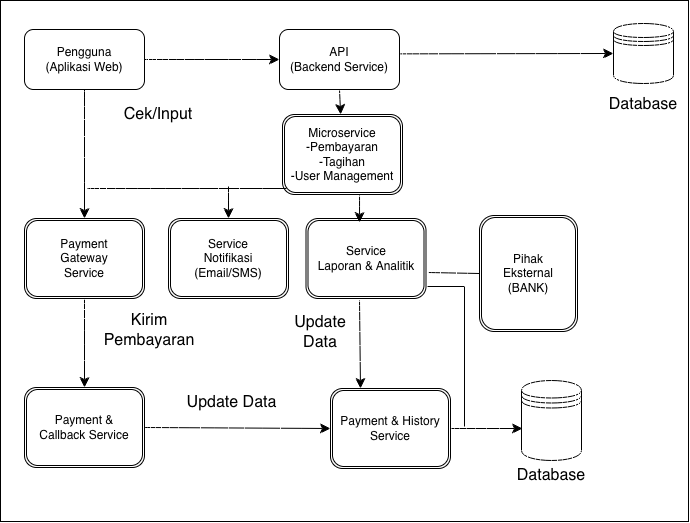

The diagram above was exported from draw.io. Its source (the exported page's mxGraphModel, read from the mxfile embedded in the PNG):
<mxGraphModel dx="1099" dy="882" grid="0" gridSize="10" guides="1" tooltips="1" connect="1" arrows="1" fold="1" page="0" pageScale="1" pageWidth="827" pageHeight="1169" math="0" shadow="0">
  <root>
    <mxCell id="0" />
    <mxCell id="1" parent="0" />
    <mxCell id="MUHm5hGLReQBsfCEaOL2-1" parent="1" style="rounded=0;whiteSpace=wrap;html=1;" value="" vertex="1">
      <mxGeometry height="521" width="688" x="-158" y="-99" as="geometry" />
    </mxCell>
    <mxCell id="MUHm5hGLReQBsfCEaOL2-2" parent="1" style="rounded=1;whiteSpace=wrap;html=1;roundedPerimeter=1;" value="Pengguna&lt;div&gt;(Aplikasi Web)&lt;/div&gt;" vertex="1">
      <mxGeometry height="60" width="120" x="-134" y="-70" as="geometry" />
    </mxCell>
    <mxCell id="MUHm5hGLReQBsfCEaOL2-3" parent="1" style="rounded=1;whiteSpace=wrap;html=1;roundedPerimeter=1;" value="API&lt;div&gt;(Backend Service)&lt;/div&gt;" vertex="1">
      <mxGeometry height="60" width="120" x="121" y="-70" as="geometry" />
    </mxCell>
    <mxCell id="1JFVot77RNKngIuQd0lv-1" parent="1" style="shape=datastore;whiteSpace=wrap;html=1;" value="" vertex="1">
      <mxGeometry height="60" width="60" x="455" y="-76" as="geometry" />
    </mxCell>
    <mxCell id="1JFVot77RNKngIuQd0lv-2" parent="1" style="text;html=1;whiteSpace=wrap;strokeColor=none;fillColor=none;align=center;verticalAlign=middle;rounded=0;fontSize=16;" value="Database" vertex="1">
      <mxGeometry height="30" width="60" x="455" y="-10" as="geometry" />
    </mxCell>
    <mxCell id="1JFVot77RNKngIuQd0lv-3" edge="1" parent="1" source="MUHm5hGLReQBsfCEaOL2-2" style="endArrow=classic;html=1;rounded=0;fontSize=12;defaultLabelBackgroundColor=page;labelPadding=0 4;startSize=8;endSize=8;curved=1;exitX=1;exitY=0.5;exitDx=0;exitDy=0;entryX=0;entryY=0.5;entryDx=0;entryDy=0;" target="MUHm5hGLReQBsfCEaOL2-3" value="">
      <mxGeometry height="50" relative="1" width="50" as="geometry">
        <mxPoint x="175" y="210" as="sourcePoint" />
        <mxPoint x="225" y="160" as="targetPoint" />
      </mxGeometry>
    </mxCell>
    <mxCell id="1JFVot77RNKngIuQd0lv-4" edge="1" parent="1" source="MUHm5hGLReQBsfCEaOL2-3" style="endArrow=classic;html=1;rounded=0;fontSize=12;defaultLabelBackgroundColor=page;labelPadding=0 4;startSize=8;endSize=8;curved=1;entryX=0;entryY=0.5;entryDx=0;entryDy=0;exitX=1.033;exitY=0.4;exitDx=0;exitDy=0;" target="1JFVot77RNKngIuQd0lv-1" value="">
      <mxGeometry height="50" relative="1" width="50" as="geometry">
        <mxPoint x="175" y="210" as="sourcePoint" />
        <mxPoint x="225" y="160" as="targetPoint" />
      </mxGeometry>
    </mxCell>
    <mxCell id="1JFVot77RNKngIuQd0lv-5" parent="1" style="text;html=1;whiteSpace=wrap;strokeColor=none;fillColor=none;align=center;verticalAlign=middle;rounded=0;fontSize=16;" value="Cek/Input" vertex="1">
      <mxGeometry height="30" width="60" x="-30" as="geometry" />
    </mxCell>
    <mxCell id="1JFVot77RNKngIuQd0lv-6" parent="1" style="shape=ext;double=1;rounded=1;whiteSpace=wrap;html=1;" value="Payment&lt;div&gt;Gateway&lt;/div&gt;&lt;div&gt;Service&lt;/div&gt;" vertex="1">
      <mxGeometry height="80" width="120" x="-134" y="119" as="geometry" />
    </mxCell>
    <mxCell id="1JFVot77RNKngIuQd0lv-7" parent="1" style="shape=ext;double=1;rounded=1;whiteSpace=wrap;html=1;" value="Service&lt;div&gt;Notifikasi&lt;/div&gt;&lt;div&gt;(Email/SMS)&lt;/div&gt;" vertex="1">
      <mxGeometry height="80" width="120" x="10" y="119" as="geometry" />
    </mxCell>
    <mxCell id="1JFVot77RNKngIuQd0lv-8" parent="1" style="shape=ext;double=1;rounded=1;whiteSpace=wrap;html=1;" value="Service&lt;div&gt;Laporan &amp;amp; Analitik&lt;/div&gt;" vertex="1">
      <mxGeometry height="80" width="120" x="147.5" y="119" as="geometry" />
    </mxCell>
    <mxCell id="1JFVot77RNKngIuQd0lv-9" parent="1" style="shape=ext;double=1;rounded=1;whiteSpace=wrap;html=1;" value="Pihak&lt;div&gt;Eksternal&lt;/div&gt;&lt;div&gt;(BANK)&lt;/div&gt;" vertex="1">
      <mxGeometry height="116" width="98" x="321" y="116" as="geometry" />
    </mxCell>
    <mxCell id="1JFVot77RNKngIuQd0lv-10" edge="1" parent="1" source="1JFVot77RNKngIuQd0lv-8" style="endArrow=none;html=1;rounded=0;fontSize=12;defaultLabelBackgroundColor=page;labelPadding=0 4;startSize=8;endSize=8;curved=1;entryX=0;entryY=0.5;entryDx=0;entryDy=0;exitX=1.017;exitY=0.675;exitDx=0;exitDy=0;exitPerimeter=0;" target="1JFVot77RNKngIuQd0lv-9" value="">
      <mxGeometry height="50" relative="1" width="50" as="geometry">
        <mxPoint x="175" y="159" as="sourcePoint" />
        <mxPoint x="225" y="109" as="targetPoint" />
      </mxGeometry>
    </mxCell>
    <mxCell id="1JFVot77RNKngIuQd0lv-12" parent="1" style="shape=ext;double=1;rounded=1;whiteSpace=wrap;html=1;" value="Microservice&lt;div&gt;-Pembayaran&lt;/div&gt;&lt;div&gt;-Tagihan&lt;/div&gt;&lt;div&gt;-User Management&lt;/div&gt;" vertex="1">
      <mxGeometry height="80" width="120" x="124" y="15" as="geometry" />
    </mxCell>
    <mxCell id="1JFVot77RNKngIuQd0lv-13" edge="1" parent="1" source="MUHm5hGLReQBsfCEaOL2-3" style="endArrow=classic;html=1;rounded=0;fontSize=12;defaultLabelBackgroundColor=page;labelPadding=0 4;startSize=8;endSize=8;curved=1;exitX=0.5;exitY=1;exitDx=0;exitDy=0;" target="1JFVot77RNKngIuQd0lv-12" value="">
      <mxGeometry height="50" relative="1" width="50" as="geometry">
        <mxPoint x="175" y="137" as="sourcePoint" />
        <mxPoint x="225" y="87" as="targetPoint" />
      </mxGeometry>
    </mxCell>
    <mxCell id="1JFVot77RNKngIuQd0lv-14" edge="1" parent="1" source="MUHm5hGLReQBsfCEaOL2-2" style="endArrow=classic;html=1;rounded=0;fontSize=12;defaultLabelBackgroundColor=page;labelPadding=0 4;startSize=8;endSize=8;curved=1;exitX=0.5;exitY=1;exitDx=0;exitDy=0;" target="1JFVot77RNKngIuQd0lv-6" value="">
      <mxGeometry height="50" relative="1" width="50" as="geometry">
        <mxPoint x="175" y="137" as="sourcePoint" />
        <mxPoint x="225" y="87" as="targetPoint" />
      </mxGeometry>
    </mxCell>
    <mxCell id="1JFVot77RNKngIuQd0lv-15" edge="1" parent="1" style="endArrow=none;html=1;rounded=0;fontSize=12;defaultLabelBackgroundColor=page;labelPadding=0 4;startSize=8;endSize=8;curved=1;entryX=0.033;entryY=0.925;entryDx=0;entryDy=0;entryPerimeter=0;" target="1JFVot77RNKngIuQd0lv-12" value="">
      <mxGeometry height="50" relative="1" width="50" as="geometry">
        <mxPoint x="-71" y="89" as="sourcePoint" />
        <mxPoint x="225" y="87" as="targetPoint" />
      </mxGeometry>
    </mxCell>
    <mxCell id="1JFVot77RNKngIuQd0lv-16" edge="1" parent="1" style="endArrow=classic;html=1;rounded=0;fontSize=12;defaultLabelBackgroundColor=page;labelPadding=0 4;startSize=8;endSize=8;curved=1;entryX=0.5;entryY=0;entryDx=0;entryDy=0;" target="1JFVot77RNKngIuQd0lv-7" value="">
      <mxGeometry height="50" relative="1" width="50" as="geometry">
        <mxPoint x="70" y="87" as="sourcePoint" />
        <mxPoint x="225" y="87" as="targetPoint" />
      </mxGeometry>
    </mxCell>
    <mxCell id="1JFVot77RNKngIuQd0lv-17" edge="1" parent="1" source="1JFVot77RNKngIuQd0lv-12" style="endArrow=classic;html=1;rounded=0;fontSize=12;defaultLabelBackgroundColor=page;labelPadding=0 4;startSize=8;endSize=8;curved=1;exitX=0.642;exitY=1.013;exitDx=0;exitDy=0;entryX=0.446;entryY=0.05;entryDx=0;entryDy=0;exitPerimeter=0;entryPerimeter=0;" target="1JFVot77RNKngIuQd0lv-8" value="">
      <mxGeometry height="50" relative="1" width="50" as="geometry">
        <mxPoint x="175" y="137" as="sourcePoint" />
        <mxPoint x="225" y="87" as="targetPoint" />
      </mxGeometry>
    </mxCell>
    <mxCell id="1JFVot77RNKngIuQd0lv-18" parent="1" style="shape=ext;double=1;rounded=1;whiteSpace=wrap;html=1;" value="Payment &amp;amp; History&lt;div&gt;Service&lt;/div&gt;" vertex="1">
      <mxGeometry height="80" width="120" x="172" y="289" as="geometry" />
    </mxCell>
    <mxCell id="1JFVot77RNKngIuQd0lv-19" parent="1" style="shape=ext;double=1;rounded=1;whiteSpace=wrap;html=1;" value="Payment &amp;amp;&lt;div&gt;Callback Service&lt;/div&gt;" vertex="1">
      <mxGeometry height="80" width="120" x="-134" y="288" as="geometry" />
    </mxCell>
    <mxCell id="1JFVot77RNKngIuQd0lv-20" edge="1" parent="1" source="1JFVot77RNKngIuQd0lv-6" style="endArrow=classic;html=1;rounded=0;fontSize=12;defaultLabelBackgroundColor=page;labelPadding=0 4;startSize=8;endSize=8;curved=1;exitX=0.5;exitY=1;exitDx=0;exitDy=0;entryX=0.5;entryY=0;entryDx=0;entryDy=0;" target="1JFVot77RNKngIuQd0lv-19" value="">
      <mxGeometry height="50" relative="1" width="50" as="geometry">
        <mxPoint x="175" y="122" as="sourcePoint" />
        <mxPoint x="225" y="72" as="targetPoint" />
      </mxGeometry>
    </mxCell>
    <mxCell id="1JFVot77RNKngIuQd0lv-21" edge="1" parent="1" source="1JFVot77RNKngIuQd0lv-8" style="endArrow=classic;html=1;rounded=0;fontSize=12;defaultLabelBackgroundColor=page;labelPadding=0 4;startSize=8;endSize=8;curved=1;exitX=0.446;exitY=1.025;exitDx=0;exitDy=0;entryX=0.25;entryY=0;entryDx=0;entryDy=0;exitPerimeter=0;" target="1JFVot77RNKngIuQd0lv-18" value="">
      <mxGeometry height="50" relative="1" width="50" as="geometry">
        <mxPoint x="175" y="122" as="sourcePoint" />
        <mxPoint x="225" y="72" as="targetPoint" />
      </mxGeometry>
    </mxCell>
    <mxCell id="1JFVot77RNKngIuQd0lv-22" parent="1" style="text;html=1;whiteSpace=wrap;strokeColor=none;fillColor=none;align=center;verticalAlign=middle;rounded=0;fontSize=16;" value="Kirim&lt;div&gt;Pembayaran&lt;/div&gt;" vertex="1">
      <mxGeometry height="30" width="60" x="-39" y="216" as="geometry" />
    </mxCell>
    <mxCell id="1JFVot77RNKngIuQd0lv-23" parent="1" style="text;html=1;whiteSpace=wrap;strokeColor=none;fillColor=none;align=center;verticalAlign=middle;rounded=0;fontSize=16;" value="Update Data" vertex="1">
      <mxGeometry height="30" width="60" x="132" y="218" as="geometry" />
    </mxCell>
    <mxCell id="1JFVot77RNKngIuQd0lv-24" edge="1" parent="1" source="1JFVot77RNKngIuQd0lv-19" style="endArrow=classic;html=1;rounded=0;fontSize=12;defaultLabelBackgroundColor=page;labelPadding=0 4;startSize=8;endSize=8;curved=1;exitX=1;exitY=0.5;exitDx=0;exitDy=0;entryX=0;entryY=0.5;entryDx=0;entryDy=0;" target="1JFVot77RNKngIuQd0lv-18" value="">
      <mxGeometry height="50" relative="1" width="50" as="geometry">
        <mxPoint x="175" y="113" as="sourcePoint" />
        <mxPoint x="225" y="63" as="targetPoint" />
      </mxGeometry>
    </mxCell>
    <mxCell id="1JFVot77RNKngIuQd0lv-25" parent="1" style="text;html=1;whiteSpace=wrap;strokeColor=none;fillColor=none;align=center;verticalAlign=middle;rounded=0;fontSize=16;" value="Update Data" vertex="1">
      <mxGeometry height="30" width="105" x="21" y="288" as="geometry" />
    </mxCell>
    <mxCell id="1JFVot77RNKngIuQd0lv-26" parent="1" style="shape=datastore;whiteSpace=wrap;html=1;" value="" vertex="1">
      <mxGeometry height="80" width="60" x="363" y="281" as="geometry" />
    </mxCell>
    <mxCell id="1JFVot77RNKngIuQd0lv-27" parent="1" style="text;html=1;whiteSpace=wrap;strokeColor=none;fillColor=none;align=center;verticalAlign=middle;rounded=0;fontSize=16;" value="Database" vertex="1">
      <mxGeometry height="30" width="60" x="363" y="361" as="geometry" />
    </mxCell>
    <mxCell id="1JFVot77RNKngIuQd0lv-28" edge="1" parent="1" source="1JFVot77RNKngIuQd0lv-18" style="endArrow=classic;html=1;rounded=0;fontSize=12;defaultLabelBackgroundColor=page;labelPadding=0 4;startSize=8;endSize=8;curved=1;entryX=0.017;entryY=0.6;entryDx=0;entryDy=0;entryPerimeter=0;" target="1JFVot77RNKngIuQd0lv-26" value="">
      <mxGeometry height="50" relative="1" width="50" as="geometry">
        <mxPoint x="175" y="103" as="sourcePoint" />
        <mxPoint x="225" y="53" as="targetPoint" />
      </mxGeometry>
    </mxCell>
    <mxCell id="1JFVot77RNKngIuQd0lv-29" edge="1" parent="1" source="1JFVot77RNKngIuQd0lv-8" style="endArrow=none;html=1;rounded=0;fontSize=12;defaultLabelBackgroundColor=page;labelPadding=0 4;startSize=8;endSize=8;exitX=1.013;exitY=0.85;exitDx=0;exitDy=0;exitPerimeter=0;edgeStyle=orthogonalEdgeStyle;" value="">
      <mxGeometry height="50" relative="1" width="50" as="geometry">
        <mxPoint x="175" y="103" as="sourcePoint" />
        <mxPoint x="306" y="327" as="targetPoint" />
      </mxGeometry>
    </mxCell>
  </root>
</mxGraphModel>